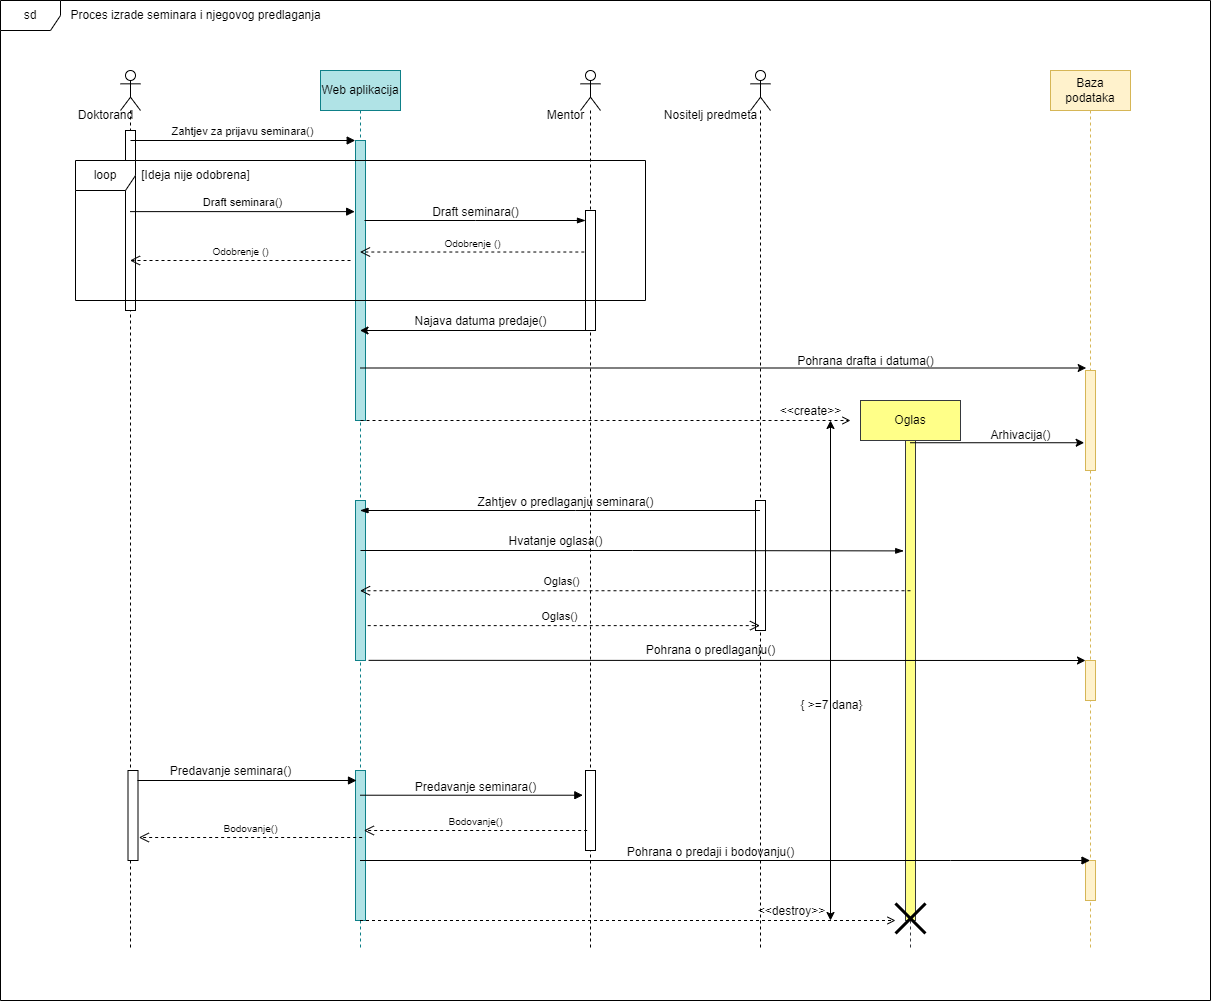

The diagram above was exported from draw.io. Its source (the exported page's mxGraphModel, read from the mxfile embedded in the PNG):
<mxGraphModel dx="2071" dy="1675" grid="1" gridSize="10" guides="1" tooltips="1" connect="1" arrows="1" fold="1" page="1" pageScale="1" pageWidth="850" pageHeight="1100" math="0" shadow="0">
  <root>
    <mxCell id="0" />
    <mxCell id="1" parent="0" />
    <mxCell id="znf0t0kGtmBkypwPNCEO-50" value="sd" style="shape=umlFrame;whiteSpace=wrap;html=1;gradientColor=none;fillColor=default;strokeColor=default;swimlaneFillColor=default;" vertex="1" parent="1">
      <mxGeometry x="-60" y="-50" width="1210" height="1000" as="geometry" />
    </mxCell>
    <mxCell id="tDZ69JRDFd1WXm0-AqOL-7" value="&lt;br&gt;" style="shape=umlLifeline;participant=umlActor;perimeter=lifelinePerimeter;whiteSpace=wrap;html=1;container=1;collapsible=0;recursiveResize=0;verticalAlign=top;spacingTop=36;outlineConnect=0;size=40;" parent="1" vertex="1">
      <mxGeometry x="60" y="20" width="20" height="880" as="geometry" />
    </mxCell>
    <mxCell id="tDZ69JRDFd1WXm0-AqOL-13" value="" style="html=1;points=[];perimeter=orthogonalPerimeter;" parent="tDZ69JRDFd1WXm0-AqOL-7" vertex="1">
      <mxGeometry x="5" y="60" width="10" height="180" as="geometry" />
    </mxCell>
    <mxCell id="tDZ69JRDFd1WXm0-AqOL-9" value="Doktorand" style="text;html=1;align=center;verticalAlign=middle;resizable=0;points=[];autosize=1;strokeColor=none;fillColor=none;" parent="tDZ69JRDFd1WXm0-AqOL-7" vertex="1">
      <mxGeometry x="-55" y="30" width="80" height="30" as="geometry" />
    </mxCell>
    <mxCell id="znf0t0kGtmBkypwPNCEO-53" value="" style="html=1;points=[];perimeter=orthogonalPerimeter;strokeColor=default;fillColor=default;gradientColor=none;" vertex="1" parent="tDZ69JRDFd1WXm0-AqOL-7">
      <mxGeometry x="7.5" y="700" width="10" height="90" as="geometry" />
    </mxCell>
    <mxCell id="tDZ69JRDFd1WXm0-AqOL-10" value="Baza podataka" style="shape=umlLifeline;perimeter=lifelinePerimeter;whiteSpace=wrap;html=1;container=1;collapsible=0;recursiveResize=0;outlineConnect=0;fillColor=#fff2cc;strokeColor=#d6b656;" parent="1" vertex="1">
      <mxGeometry x="990" y="20" width="80" height="880" as="geometry" />
    </mxCell>
    <mxCell id="tDZ69JRDFd1WXm0-AqOL-46" value="" style="html=1;points=[];perimeter=orthogonalPerimeter;labelBackgroundColor=none;fontSize=12;fillColor=#fff2cc;strokeColor=#d6b656;" parent="tDZ69JRDFd1WXm0-AqOL-10" vertex="1">
      <mxGeometry x="35" y="300" width="10" height="100" as="geometry" />
    </mxCell>
    <mxCell id="znf0t0kGtmBkypwPNCEO-44" value="" style="html=1;points=[];perimeter=orthogonalPerimeter;labelBackgroundColor=none;fontSize=12;fillColor=#fff2cc;strokeColor=#d6b656;" vertex="1" parent="tDZ69JRDFd1WXm0-AqOL-10">
      <mxGeometry x="35" y="790" width="10" height="40" as="geometry" />
    </mxCell>
    <mxCell id="znf0t0kGtmBkypwPNCEO-63" value="" style="html=1;points=[];perimeter=orthogonalPerimeter;labelBackgroundColor=none;fontSize=12;fillColor=#fff2cc;strokeColor=#d6b656;" vertex="1" parent="tDZ69JRDFd1WXm0-AqOL-10">
      <mxGeometry x="35" y="590" width="10" height="40" as="geometry" />
    </mxCell>
    <mxCell id="tDZ69JRDFd1WXm0-AqOL-14" value="Draft seminara()" style="html=1;verticalAlign=bottom;endArrow=block;rounded=0;entryX=-0.082;entryY=0.254;entryDx=0;entryDy=0;entryPerimeter=0;" parent="1" source="tDZ69JRDFd1WXm0-AqOL-7" target="tDZ69JRDFd1WXm0-AqOL-52" edge="1">
      <mxGeometry width="80" relative="1" as="geometry">
        <mxPoint x="77.5" y="90" as="sourcePoint" />
        <mxPoint x="172.5" y="90" as="targetPoint" />
      </mxGeometry>
    </mxCell>
    <mxCell id="tDZ69JRDFd1WXm0-AqOL-51" value="Web aplikacija" style="shape=umlLifeline;perimeter=lifelinePerimeter;whiteSpace=wrap;html=1;container=1;collapsible=0;recursiveResize=0;outlineConnect=0;labelBackgroundColor=none;fontSize=12;fillColor=#b0e3e6;strokeColor=#0e8088;" parent="1" vertex="1">
      <mxGeometry x="260" y="20" width="80" height="880" as="geometry" />
    </mxCell>
    <mxCell id="tDZ69JRDFd1WXm0-AqOL-52" value="" style="html=1;points=[];perimeter=orthogonalPerimeter;labelBackgroundColor=none;fontSize=12;fillColor=#b0e3e6;strokeColor=#0e8088;" parent="tDZ69JRDFd1WXm0-AqOL-51" vertex="1">
      <mxGeometry x="35" y="70" width="10" height="280" as="geometry" />
    </mxCell>
    <mxCell id="znf0t0kGtmBkypwPNCEO-17" value="" style="html=1;points=[];perimeter=orthogonalPerimeter;fillColor=#b0e3e6;strokeColor=#0e8088;" vertex="1" parent="tDZ69JRDFd1WXm0-AqOL-51">
      <mxGeometry x="35" y="700" width="10" height="150" as="geometry" />
    </mxCell>
    <mxCell id="znf0t0kGtmBkypwPNCEO-39" value="" style="html=1;points=[];perimeter=orthogonalPerimeter;fillColor=#b0e3e6;strokeColor=#0e8088;" vertex="1" parent="tDZ69JRDFd1WXm0-AqOL-51">
      <mxGeometry x="35" y="430" width="10" height="160" as="geometry" />
    </mxCell>
    <mxCell id="tDZ69JRDFd1WXm0-AqOL-73" value="Odobrenje ()" style="html=1;verticalAlign=bottom;endArrow=open;dashed=1;endSize=8;rounded=0;fontSize=10;exitX=-0.118;exitY=0.346;exitDx=0;exitDy=0;exitPerimeter=0;" parent="1" source="znf0t0kGtmBkypwPNCEO-4" target="tDZ69JRDFd1WXm0-AqOL-51" edge="1">
      <mxGeometry relative="1" as="geometry">
        <mxPoint x="300" y="141" as="sourcePoint" />
        <mxPoint x="300" y="162" as="targetPoint" />
      </mxGeometry>
    </mxCell>
    <mxCell id="znf0t0kGtmBkypwPNCEO-1" value="" style="shape=umlLifeline;participant=umlActor;perimeter=lifelinePerimeter;whiteSpace=wrap;html=1;container=1;collapsible=0;recursiveResize=0;verticalAlign=top;spacingTop=36;outlineConnect=0;" vertex="1" parent="1">
      <mxGeometry x="520" y="20" width="20" height="880" as="geometry" />
    </mxCell>
    <mxCell id="znf0t0kGtmBkypwPNCEO-4" value="" style="html=1;points=[];perimeter=orthogonalPerimeter;" vertex="1" parent="znf0t0kGtmBkypwPNCEO-1">
      <mxGeometry x="5" y="140" width="10" height="120" as="geometry" />
    </mxCell>
    <mxCell id="znf0t0kGtmBkypwPNCEO-56" value="" style="html=1;points=[];perimeter=orthogonalPerimeter;" vertex="1" parent="znf0t0kGtmBkypwPNCEO-1">
      <mxGeometry x="5" y="700" width="10" height="80" as="geometry" />
    </mxCell>
    <mxCell id="znf0t0kGtmBkypwPNCEO-2" value="Mentor" style="text;html=1;align=center;verticalAlign=middle;resizable=0;points=[];autosize=1;strokeColor=none;fillColor=none;" vertex="1" parent="1">
      <mxGeometry x="475" y="50" width="60" height="30" as="geometry" />
    </mxCell>
    <mxCell id="znf0t0kGtmBkypwPNCEO-3" value="" style="edgeStyle=elbowEdgeStyle;fontSize=12;html=1;endArrow=blockThin;endFill=1;rounded=0;" edge="1" parent="1">
      <mxGeometry width="160" relative="1" as="geometry">
        <mxPoint x="304" y="170" as="sourcePoint" />
        <mxPoint x="525" y="170" as="targetPoint" />
      </mxGeometry>
    </mxCell>
    <mxCell id="znf0t0kGtmBkypwPNCEO-5" value="Draft seminara()" style="text;html=1;align=center;verticalAlign=middle;resizable=0;points=[];autosize=1;strokeColor=none;fillColor=none;" vertex="1" parent="1">
      <mxGeometry x="360" y="147" width="110" height="30" as="geometry" />
    </mxCell>
    <mxCell id="znf0t0kGtmBkypwPNCEO-6" value="loop" style="shape=umlFrame;whiteSpace=wrap;html=1;" vertex="1" parent="1">
      <mxGeometry x="15" y="110" width="570" height="140" as="geometry" />
    </mxCell>
    <mxCell id="znf0t0kGtmBkypwPNCEO-8" value="Odobrenje ()" style="html=1;verticalAlign=bottom;endArrow=open;dashed=1;endSize=8;rounded=0;fontSize=10;" edge="1" parent="1" target="tDZ69JRDFd1WXm0-AqOL-7">
      <mxGeometry relative="1" as="geometry">
        <mxPoint x="290" y="210" as="sourcePoint" />
        <mxPoint x="70" y="172" as="targetPoint" />
      </mxGeometry>
    </mxCell>
    <mxCell id="znf0t0kGtmBkypwPNCEO-10" value="[Ideja nije odobrena]" style="text;html=1;align=center;verticalAlign=middle;resizable=0;points=[];autosize=1;strokeColor=none;fillColor=none;" vertex="1" parent="1">
      <mxGeometry x="70" y="110" width="130" height="30" as="geometry" />
    </mxCell>
    <mxCell id="znf0t0kGtmBkypwPNCEO-12" value="Zahtjev za prijavu seminara()" style="html=1;verticalAlign=bottom;endArrow=block;rounded=0;exitX=0.98;exitY=0.186;exitDx=0;exitDy=0;exitPerimeter=0;" edge="1" parent="1">
      <mxGeometry width="80" relative="1" as="geometry">
        <mxPoint x="69.99999999999996" y="89.99999999999994" as="sourcePoint" />
        <mxPoint x="294.7" y="89.99999999999994" as="targetPoint" />
      </mxGeometry>
    </mxCell>
    <mxCell id="tDZ69JRDFd1WXm0-AqOL-47" value="" style="endArrow=classic;html=1;rounded=0;fontSize=15;fontColor=#000000;entryX=0.067;entryY=-0.025;entryDx=0;entryDy=0;entryPerimeter=0;" parent="1" source="tDZ69JRDFd1WXm0-AqOL-51" target="tDZ69JRDFd1WXm0-AqOL-46" edge="1">
      <mxGeometry width="50" height="50" relative="1" as="geometry">
        <mxPoint x="405.48" y="276.15999999999997" as="sourcePoint" />
        <mxPoint x="320" y="220" as="targetPoint" />
        <Array as="points" />
      </mxGeometry>
    </mxCell>
    <mxCell id="znf0t0kGtmBkypwPNCEO-13" value="" style="shape=umlLifeline;participant=umlActor;perimeter=lifelinePerimeter;whiteSpace=wrap;html=1;container=1;collapsible=0;recursiveResize=0;verticalAlign=top;spacingTop=36;outlineConnect=0;" vertex="1" parent="1">
      <mxGeometry x="690" y="20" width="20" height="880" as="geometry" />
    </mxCell>
    <mxCell id="znf0t0kGtmBkypwPNCEO-14" value="" style="html=1;points=[];perimeter=orthogonalPerimeter;" vertex="1" parent="znf0t0kGtmBkypwPNCEO-13">
      <mxGeometry x="5" y="430" width="10" height="130" as="geometry" />
    </mxCell>
    <mxCell id="znf0t0kGtmBkypwPNCEO-15" value="Nositelj predmeta&lt;br&gt;" style="text;html=1;align=center;verticalAlign=middle;resizable=0;points=[];autosize=1;strokeColor=none;fillColor=none;" vertex="1" parent="1">
      <mxGeometry x="590" y="50" width="120" height="30" as="geometry" />
    </mxCell>
    <mxCell id="znf0t0kGtmBkypwPNCEO-16" value="Pohrana drafta i datuma()" style="text;html=1;align=center;verticalAlign=middle;resizable=0;points=[];autosize=1;strokeColor=none;fillColor=none;" vertex="1" parent="1">
      <mxGeometry x="725" y="296" width="160" height="30" as="geometry" />
    </mxCell>
    <mxCell id="znf0t0kGtmBkypwPNCEO-22" value="Predavanje seminara()" style="text;html=1;align=center;verticalAlign=middle;resizable=0;points=[];autosize=1;strokeColor=none;fillColor=none;" vertex="1" parent="1">
      <mxGeometry x="100" y="706" width="140" height="30" as="geometry" />
    </mxCell>
    <mxCell id="znf0t0kGtmBkypwPNCEO-26" value="" style="html=1;verticalAlign=bottom;endArrow=block;rounded=0;exitX=0.98;exitY=0.186;exitDx=0;exitDy=0;exitPerimeter=0;" edge="1" parent="1">
      <mxGeometry width="80" relative="1" as="geometry">
        <mxPoint x="77" y="730" as="sourcePoint" />
        <mxPoint x="296" y="730" as="targetPoint" />
      </mxGeometry>
    </mxCell>
    <mxCell id="znf0t0kGtmBkypwPNCEO-27" value="Bodovanje()" style="html=1;verticalAlign=bottom;endArrow=open;dashed=1;endSize=8;rounded=0;fontSize=10;exitX=-0.22;exitY=0.2;exitDx=0;exitDy=0;exitPerimeter=0;" edge="1" parent="1">
      <mxGeometry relative="1" as="geometry">
        <mxPoint x="526.65" y="780" as="sourcePoint" />
        <mxPoint x="303.34999999999997" y="780" as="targetPoint" />
      </mxGeometry>
    </mxCell>
    <mxCell id="znf0t0kGtmBkypwPNCEO-28" value="Bodovanje()" style="html=1;verticalAlign=bottom;endArrow=open;dashed=1;endSize=8;rounded=0;fontSize=10;exitX=-0.22;exitY=0.2;exitDx=0;exitDy=0;exitPerimeter=0;" edge="1" parent="1">
      <mxGeometry relative="1" as="geometry">
        <mxPoint x="301.65000000000003" y="787" as="sourcePoint" />
        <mxPoint x="78.35000000000005" y="787" as="targetPoint" />
      </mxGeometry>
    </mxCell>
    <mxCell id="znf0t0kGtmBkypwPNCEO-29" value="" style="html=1;verticalAlign=bottom;endArrow=block;rounded=0;entryX=-0.267;entryY=0.309;entryDx=0;entryDy=0;entryPerimeter=0;" edge="1" parent="1" source="tDZ69JRDFd1WXm0-AqOL-51" target="znf0t0kGtmBkypwPNCEO-56">
      <mxGeometry width="80" relative="1" as="geometry">
        <mxPoint x="300" y="350" as="sourcePoint" />
        <mxPoint x="524.7" y="350" as="targetPoint" />
      </mxGeometry>
    </mxCell>
    <mxCell id="znf0t0kGtmBkypwPNCEO-30" value="Predavanje seminara()" style="text;html=1;align=center;verticalAlign=middle;resizable=0;points=[];autosize=1;strokeColor=none;fillColor=none;" vertex="1" parent="1">
      <mxGeometry x="345" y="722" width="140" height="30" as="geometry" />
    </mxCell>
    <mxCell id="znf0t0kGtmBkypwPNCEO-33" value="Oglas" style="shape=umlLifeline;perimeter=lifelinePerimeter;whiteSpace=wrap;html=1;container=1;collapsible=0;recursiveResize=0;outlineConnect=0;fillColor=#ffff88;strokeColor=#36393d;" vertex="1" parent="1">
      <mxGeometry x="800" y="350" width="100" height="550" as="geometry" />
    </mxCell>
    <mxCell id="znf0t0kGtmBkypwPNCEO-35" value="" style="html=1;points=[];perimeter=orthogonalPerimeter;fillColor=#ffff88;strokeColor=#36393d;" vertex="1" parent="znf0t0kGtmBkypwPNCEO-33">
      <mxGeometry x="45" y="40" width="10" height="480" as="geometry" />
    </mxCell>
    <mxCell id="znf0t0kGtmBkypwPNCEO-64" value="" style="shape=umlDestroy;whiteSpace=wrap;html=1;strokeWidth=3;strokeColor=default;fillColor=default;gradientColor=none;" vertex="1" parent="znf0t0kGtmBkypwPNCEO-33">
      <mxGeometry x="35" y="503" width="30" height="30" as="geometry" />
    </mxCell>
    <mxCell id="znf0t0kGtmBkypwPNCEO-66" value="&amp;lt;&amp;lt;destroy&amp;gt;&amp;gt;" style="html=1;verticalAlign=bottom;labelBackgroundColor=none;endArrow=open;endFill=0;dashed=1;rounded=0;fontSize=12;fontColor=#000000;" edge="1" parent="znf0t0kGtmBkypwPNCEO-33" source="tDZ69JRDFd1WXm0-AqOL-51">
      <mxGeometry x="0.6079" width="160" relative="1" as="geometry">
        <mxPoint x="-125" y="520" as="sourcePoint" />
        <mxPoint x="35" y="520" as="targetPoint" />
        <mxPoint as="offset" />
      </mxGeometry>
    </mxCell>
    <mxCell id="znf0t0kGtmBkypwPNCEO-45" value="" style="html=1;verticalAlign=bottom;endArrow=block;rounded=0;" edge="1" parent="1" source="tDZ69JRDFd1WXm0-AqOL-51" target="tDZ69JRDFd1WXm0-AqOL-10">
      <mxGeometry width="80" relative="1" as="geometry">
        <mxPoint x="702.95" y="559.9999999999999" as="sourcePoint" />
        <mxPoint x="307.0499999999999" y="559.9999999999999" as="targetPoint" />
        <Array as="points">
          <mxPoint x="890" y="810" />
        </Array>
      </mxGeometry>
    </mxCell>
    <mxCell id="znf0t0kGtmBkypwPNCEO-52" value="Proces izrade seminara i njegovog predlaganja" style="text;html=1;align=center;verticalAlign=middle;resizable=0;points=[];autosize=1;strokeColor=none;fillColor=none;" vertex="1" parent="1">
      <mxGeometry y="-50" width="270" height="30" as="geometry" />
    </mxCell>
    <mxCell id="znf0t0kGtmBkypwPNCEO-58" value="Pohrana o predaji i bodovanju()" style="text;html=1;align=center;verticalAlign=middle;resizable=0;points=[];autosize=1;strokeColor=none;fillColor=none;" vertex="1" parent="1">
      <mxGeometry x="555" y="787" width="190" height="30" as="geometry" />
    </mxCell>
    <mxCell id="znf0t0kGtmBkypwPNCEO-59" value="&amp;lt;&amp;lt;create&amp;gt;&amp;gt;" style="html=1;verticalAlign=bottom;labelBackgroundColor=none;endArrow=open;endFill=0;dashed=1;rounded=0;fontSize=12;fontColor=#000000;" edge="1" parent="1">
      <mxGeometry x="0.8367" width="160" relative="1" as="geometry">
        <mxPoint x="300" y="370" as="sourcePoint" />
        <mxPoint x="790" y="370" as="targetPoint" />
        <mxPoint as="offset" />
      </mxGeometry>
    </mxCell>
    <mxCell id="znf0t0kGtmBkypwPNCEO-60" value="" style="endArrow=classic;html=1;rounded=0;fontSize=15;fontColor=#000000;entryX=-0.133;entryY=0.056;entryDx=0;entryDy=0;entryPerimeter=0;" edge="1" parent="1" source="znf0t0kGtmBkypwPNCEO-33">
      <mxGeometry width="50" height="50" relative="1" as="geometry">
        <mxPoint x="590" y="360" as="sourcePoint" />
        <mxPoint x="1023.6700000000001" y="392.24" as="targetPoint" />
      </mxGeometry>
    </mxCell>
    <mxCell id="znf0t0kGtmBkypwPNCEO-62" value="Arhivacija()" style="text;html=1;align=center;verticalAlign=middle;resizable=0;points=[];autosize=1;strokeColor=none;fillColor=none;" vertex="1" parent="1">
      <mxGeometry x="920" y="370" width="80" height="30" as="geometry" />
    </mxCell>
    <mxCell id="znf0t0kGtmBkypwPNCEO-67" value="" style="endArrow=classic;html=1;rounded=0;fontSize=15;fontColor=#000000;exitX=1.311;exitY=0.999;exitDx=0;exitDy=0;exitPerimeter=0;" edge="1" parent="1" source="znf0t0kGtmBkypwPNCEO-39" target="znf0t0kGtmBkypwPNCEO-63">
      <mxGeometry width="50" height="50" relative="1" as="geometry">
        <mxPoint x="590" y="510" as="sourcePoint" />
        <mxPoint x="640" y="460" as="targetPoint" />
      </mxGeometry>
    </mxCell>
    <mxCell id="znf0t0kGtmBkypwPNCEO-68" value="Pohrana o predlaganju()" style="text;html=1;align=center;verticalAlign=middle;resizable=0;points=[];autosize=1;strokeColor=none;fillColor=none;" vertex="1" parent="1">
      <mxGeometry x="575" y="585" width="150" height="30" as="geometry" />
    </mxCell>
    <mxCell id="znf0t0kGtmBkypwPNCEO-69" value="" style="edgeStyle=elbowEdgeStyle;fontSize=12;html=1;endArrow=blockThin;endFill=1;rounded=0;" edge="1" parent="1" source="znf0t0kGtmBkypwPNCEO-13" target="tDZ69JRDFd1WXm0-AqOL-51">
      <mxGeometry width="160" relative="1" as="geometry">
        <mxPoint x="670" y="450" as="sourcePoint" />
        <mxPoint x="620" y="480" as="targetPoint" />
      </mxGeometry>
    </mxCell>
    <mxCell id="znf0t0kGtmBkypwPNCEO-70" value="Zahtjev o predlaganju seminara()" style="text;html=1;align=center;verticalAlign=middle;resizable=0;points=[];autosize=1;strokeColor=none;fillColor=none;" vertex="1" parent="1">
      <mxGeometry x="405" y="437" width="200" height="30" as="geometry" />
    </mxCell>
    <mxCell id="znf0t0kGtmBkypwPNCEO-73" value="" style="edgeStyle=elbowEdgeStyle;fontSize=12;html=1;endArrow=blockThin;endFill=1;rounded=0;entryX=-0.178;entryY=0.23;entryDx=0;entryDy=0;entryPerimeter=0;" edge="1" parent="1" target="znf0t0kGtmBkypwPNCEO-35">
      <mxGeometry width="160" relative="1" as="geometry">
        <mxPoint x="300" y="500" as="sourcePoint" />
        <mxPoint x="460" y="500" as="targetPoint" />
      </mxGeometry>
    </mxCell>
    <mxCell id="znf0t0kGtmBkypwPNCEO-74" value="Hvatanje oglasa()" style="text;html=1;align=center;verticalAlign=middle;resizable=0;points=[];autosize=1;strokeColor=none;fillColor=none;" vertex="1" parent="1">
      <mxGeometry x="435" y="476" width="120" height="30" as="geometry" />
    </mxCell>
    <mxCell id="znf0t0kGtmBkypwPNCEO-75" value="Oglas()" style="html=1;verticalAlign=bottom;endArrow=open;dashed=1;endSize=8;rounded=0;exitX=1.222;exitY=0.782;exitDx=0;exitDy=0;exitPerimeter=0;" edge="1" parent="1" source="znf0t0kGtmBkypwPNCEO-39" target="znf0t0kGtmBkypwPNCEO-13">
      <mxGeometry x="-0.0171" relative="1" as="geometry">
        <mxPoint x="805.6100000000005" y="670" as="sourcePoint" />
        <mxPoint x="259.99888888888825" y="670" as="targetPoint" />
        <mxPoint x="-1" as="offset" />
      </mxGeometry>
    </mxCell>
    <mxCell id="znf0t0kGtmBkypwPNCEO-71" value="Oglas()" style="html=1;verticalAlign=bottom;endArrow=open;dashed=1;endSize=8;rounded=0;exitX=0.5;exitY=0.313;exitDx=0;exitDy=0;exitPerimeter=0;" edge="1" parent="1" source="znf0t0kGtmBkypwPNCEO-35" target="tDZ69JRDFd1WXm0-AqOL-51">
      <mxGeometry x="0.2646" relative="1" as="geometry">
        <mxPoint x="845" y="563" as="sourcePoint" />
        <mxPoint x="765" y="563" as="targetPoint" />
        <mxPoint x="-1" as="offset" />
      </mxGeometry>
    </mxCell>
    <mxCell id="znf0t0kGtmBkypwPNCEO-78" value="" style="endArrow=classic;html=1;rounded=0;fontSize=15;fontColor=#000000;" edge="1" parent="1" target="tDZ69JRDFd1WXm0-AqOL-51">
      <mxGeometry width="50" height="50" relative="1" as="geometry">
        <mxPoint x="525" y="280" as="sourcePoint" />
        <mxPoint x="300" y="330" as="targetPoint" />
      </mxGeometry>
    </mxCell>
    <mxCell id="znf0t0kGtmBkypwPNCEO-79" value="Najava datuma predaje()" style="text;html=1;align=center;verticalAlign=middle;resizable=0;points=[];autosize=1;strokeColor=none;fillColor=none;" vertex="1" parent="1">
      <mxGeometry x="340" y="256" width="160" height="30" as="geometry" />
    </mxCell>
    <mxCell id="znf0t0kGtmBkypwPNCEO-83" value="" style="endArrow=classic;startArrow=classic;html=1;rounded=0;" edge="1" parent="1">
      <mxGeometry width="50" height="50" relative="1" as="geometry">
        <mxPoint x="770" y="870" as="sourcePoint" />
        <mxPoint x="770" y="370" as="targetPoint" />
      </mxGeometry>
    </mxCell>
    <mxCell id="znf0t0kGtmBkypwPNCEO-84" value="{ &amp;gt;=7 dana}" style="text;html=1;align=center;verticalAlign=middle;resizable=0;points=[];autosize=1;" vertex="1" parent="1">
      <mxGeometry x="726" y="640" width="90" height="30" as="geometry" />
    </mxCell>
  </root>
</mxGraphModel>